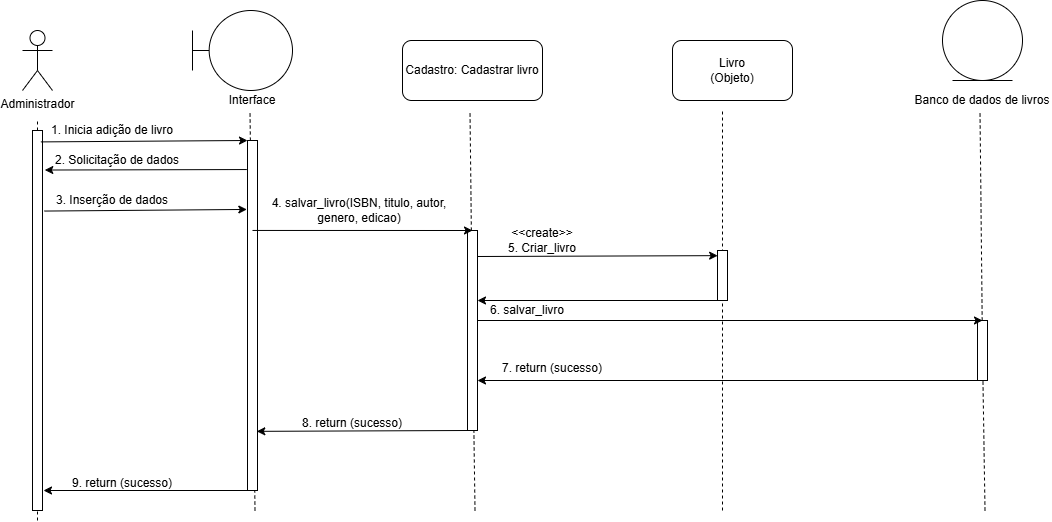

The diagram above was exported from draw.io. Its source (the exported page's mxGraphModel, read from the mxfile embedded in the PNG):
<mxGraphModel dx="2335" dy="1513" grid="1" gridSize="10" guides="1" tooltips="1" connect="1" arrows="1" fold="1" page="1" pageScale="1" pageWidth="827" pageHeight="1169" math="0" shadow="0">
  <root>
    <mxCell id="0" />
    <mxCell id="1" parent="0" />
    <mxCell id="yS5L-0ofrk8rDkfDsShv-2" parent="1" style="shape=umlActor;verticalLabelPosition=bottom;verticalAlign=top;html=1;" value="Administrador" vertex="1">
      <mxGeometry height="60" width="30" x="80" y="50" as="geometry" />
    </mxCell>
    <mxCell id="yS5L-0ofrk8rDkfDsShv-4" edge="1" parent="1" source="yS5L-0ofrk8rDkfDsShv-15" style="endArrow=none;dashed=1;html=1;rounded=0;" value="">
      <mxGeometry height="50" relative="1" width="50" as="geometry">
        <mxPoint x="100" y="540" as="sourcePoint" />
        <mxPoint x="95" y="140" as="targetPoint" />
      </mxGeometry>
    </mxCell>
    <mxCell id="yS5L-0ofrk8rDkfDsShv-5" parent="1" style="shape=umlBoundary;whiteSpace=wrap;html=1;" value="" vertex="1">
      <mxGeometry height="80" width="100" x="250" y="30" as="geometry" />
    </mxCell>
    <mxCell id="yS5L-0ofrk8rDkfDsShv-6" parent="1" style="rounded=1;whiteSpace=wrap;html=1;" value="Cadastro: Cadastrar livro" vertex="1">
      <mxGeometry height="60" width="140" x="460" y="60" as="geometry" />
    </mxCell>
    <mxCell id="yS5L-0ofrk8rDkfDsShv-7" parent="1" style="rounded=1;whiteSpace=wrap;html=1;" value="Livro&lt;div&gt;(Objeto)&lt;/div&gt;" vertex="1">
      <mxGeometry height="60" width="120" x="730" y="60" as="geometry" />
    </mxCell>
    <mxCell id="yS5L-0ofrk8rDkfDsShv-8" parent="1" style="ellipse;shape=umlEntity;whiteSpace=wrap;html=1;" value="" vertex="1">
      <mxGeometry height="80" width="80" x="1000" y="20" as="geometry" />
    </mxCell>
    <mxCell id="yS5L-0ofrk8rDkfDsShv-9" parent="1" style="text;html=1;whiteSpace=wrap;strokeColor=none;fillColor=none;align=center;verticalAlign=middle;rounded=0;" value="Interface" vertex="1">
      <mxGeometry height="20" width="60" x="280" y="110" as="geometry" />
    </mxCell>
    <mxCell id="yS5L-0ofrk8rDkfDsShv-10" parent="1" style="text;html=1;whiteSpace=wrap;strokeColor=none;fillColor=none;align=center;verticalAlign=middle;rounded=0;" value="Banco de dados de&amp;nbsp;&lt;span style=&quot;background-color: transparent; color: light-dark(rgb(0, 0, 0), rgb(255, 255, 255));&quot;&gt;livros&lt;/span&gt;" vertex="1">
      <mxGeometry height="20" width="140" x="970" y="110" as="geometry" />
    </mxCell>
    <mxCell id="yS5L-0ofrk8rDkfDsShv-11" edge="1" parent="1" source="yS5L-0ofrk8rDkfDsShv-17" style="endArrow=none;dashed=1;html=1;rounded=0;" value="">
      <mxGeometry height="50" relative="1" width="50" as="geometry">
        <mxPoint x="312.5" y="530" as="sourcePoint" />
        <mxPoint x="307.5" y="130" as="targetPoint" />
      </mxGeometry>
    </mxCell>
    <mxCell id="yS5L-0ofrk8rDkfDsShv-12" edge="1" parent="1" source="yS5L-0ofrk8rDkfDsShv-25" style="endArrow=none;dashed=1;html=1;rounded=0;" value="">
      <mxGeometry height="50" relative="1" width="50" as="geometry">
        <mxPoint x="532.5" y="530" as="sourcePoint" />
        <mxPoint x="527.5" y="130" as="targetPoint" />
      </mxGeometry>
    </mxCell>
    <mxCell id="yS5L-0ofrk8rDkfDsShv-13" edge="1" parent="1" style="endArrow=none;dashed=1;html=1;rounded=0;" value="">
      <mxGeometry height="50" relative="1" width="50" as="geometry">
        <mxPoint x="780" y="530" as="sourcePoint" />
        <mxPoint x="780" y="130" as="targetPoint" />
      </mxGeometry>
    </mxCell>
    <mxCell id="yS5L-0ofrk8rDkfDsShv-14" edge="1" parent="1" source="yS5L-0ofrk8rDkfDsShv-33" style="endArrow=none;dashed=1;html=1;rounded=0;" value="">
      <mxGeometry height="50" relative="1" width="50" as="geometry">
        <mxPoint x="1042.5" y="530" as="sourcePoint" />
        <mxPoint x="1037.5" y="130" as="targetPoint" />
      </mxGeometry>
    </mxCell>
    <mxCell id="yS5L-0ofrk8rDkfDsShv-16" edge="1" parent="1" style="endArrow=none;dashed=1;html=1;rounded=0;" target="yS5L-0ofrk8rDkfDsShv-15" value="">
      <mxGeometry height="50" relative="1" width="50" as="geometry">
        <mxPoint x="95" y="540" as="sourcePoint" />
        <mxPoint x="95" y="140" as="targetPoint" />
      </mxGeometry>
    </mxCell>
    <mxCell id="yS5L-0ofrk8rDkfDsShv-15" parent="1" style="rounded=0;whiteSpace=wrap;html=1;" value="" vertex="1">
      <mxGeometry height="380" width="10" x="90" y="150" as="geometry" />
    </mxCell>
    <mxCell id="yS5L-0ofrk8rDkfDsShv-18" edge="1" parent="1" style="endArrow=none;dashed=1;html=1;rounded=0;" target="yS5L-0ofrk8rDkfDsShv-17" value="">
      <mxGeometry height="50" relative="1" width="50" as="geometry">
        <mxPoint x="312.5" y="530" as="sourcePoint" />
        <mxPoint x="307.5" y="130" as="targetPoint" />
      </mxGeometry>
    </mxCell>
    <mxCell id="yS5L-0ofrk8rDkfDsShv-17" parent="1" style="rounded=0;whiteSpace=wrap;html=1;" value="" vertex="1">
      <mxGeometry height="350" width="10" x="305" y="160" as="geometry" />
    </mxCell>
    <mxCell id="yS5L-0ofrk8rDkfDsShv-19" edge="1" parent="1" source="yS5L-0ofrk8rDkfDsShv-15" style="endArrow=classic;html=1;rounded=0;exitX=0.838;exitY=0.03;exitDx=0;exitDy=0;entryX=0;entryY=0;entryDx=0;entryDy=0;exitPerimeter=0;" target="yS5L-0ofrk8rDkfDsShv-17" value="">
      <mxGeometry height="50" relative="1" width="50" as="geometry">
        <mxPoint x="350" y="380" as="sourcePoint" />
        <mxPoint x="400" y="330" as="targetPoint" />
      </mxGeometry>
    </mxCell>
    <mxCell id="yS5L-0ofrk8rDkfDsShv-20" parent="1" style="text;html=1;whiteSpace=wrap;strokeColor=none;fillColor=none;align=center;verticalAlign=middle;rounded=0;" value="1. Inicia adição de livro" vertex="1">
      <mxGeometry height="20" width="140" x="100" y="140" as="geometry" />
    </mxCell>
    <mxCell id="yS5L-0ofrk8rDkfDsShv-21" edge="1" parent="1" source="yS5L-0ofrk8rDkfDsShv-17" style="endArrow=classic;html=1;rounded=0;exitX=-0.067;exitY=0.083;exitDx=0;exitDy=0;exitPerimeter=0;entryX=1.233;entryY=0.104;entryDx=0;entryDy=0;entryPerimeter=0;" target="yS5L-0ofrk8rDkfDsShv-15" value="">
      <mxGeometry height="50" relative="1" width="50" as="geometry">
        <mxPoint x="350" y="370" as="sourcePoint" />
        <mxPoint x="400" y="320" as="targetPoint" />
      </mxGeometry>
    </mxCell>
    <mxCell id="yS5L-0ofrk8rDkfDsShv-22" parent="1" style="text;html=1;whiteSpace=wrap;strokeColor=none;fillColor=none;align=center;verticalAlign=middle;rounded=0;" value="2. Solicitação de dados" vertex="1">
      <mxGeometry height="20" width="130" x="110" y="170" as="geometry" />
    </mxCell>
    <mxCell id="yS5L-0ofrk8rDkfDsShv-23" edge="1" parent="1" source="yS5L-0ofrk8rDkfDsShv-15" style="endArrow=classic;html=1;rounded=0;exitX=1.179;exitY=0.212;exitDx=0;exitDy=0;exitPerimeter=0;entryX=-0.067;entryY=0.197;entryDx=0;entryDy=0;entryPerimeter=0;" target="yS5L-0ofrk8rDkfDsShv-17" value="">
      <mxGeometry height="50" relative="1" width="50" as="geometry">
        <mxPoint x="350" y="350" as="sourcePoint" />
        <mxPoint x="400" y="300" as="targetPoint" />
      </mxGeometry>
    </mxCell>
    <mxCell id="yS5L-0ofrk8rDkfDsShv-24" parent="1" style="text;html=1;whiteSpace=wrap;strokeColor=none;fillColor=none;align=center;verticalAlign=middle;rounded=0;" value="3. Inserção de dados" vertex="1">
      <mxGeometry height="20" width="140" x="100" y="210" as="geometry" />
    </mxCell>
    <mxCell id="yS5L-0ofrk8rDkfDsShv-26" edge="1" parent="1" style="endArrow=none;dashed=1;html=1;rounded=0;" target="yS5L-0ofrk8rDkfDsShv-25" value="">
      <mxGeometry height="50" relative="1" width="50" as="geometry">
        <mxPoint x="532.5" y="530" as="sourcePoint" />
        <mxPoint x="527.5" y="130" as="targetPoint" />
      </mxGeometry>
    </mxCell>
    <mxCell id="yS5L-0ofrk8rDkfDsShv-25" parent="1" style="rounded=0;whiteSpace=wrap;html=1;" value="" vertex="1">
      <mxGeometry height="200" width="10" x="525" y="250" as="geometry" />
    </mxCell>
    <mxCell id="yS5L-0ofrk8rDkfDsShv-27" edge="1" parent="1" source="yS5L-0ofrk8rDkfDsShv-17" style="endArrow=classic;html=1;rounded=0;entryX=0.5;entryY=0;entryDx=0;entryDy=0;exitX=0.5;exitY=0.257;exitDx=0;exitDy=0;exitPerimeter=0;" target="yS5L-0ofrk8rDkfDsShv-25" value="">
      <mxGeometry height="50" relative="1" width="50" as="geometry">
        <mxPoint x="580" y="380" as="sourcePoint" />
        <mxPoint x="630" y="330" as="targetPoint" />
      </mxGeometry>
    </mxCell>
    <mxCell id="yS5L-0ofrk8rDkfDsShv-28" parent="1" style="text;html=1;whiteSpace=wrap;strokeColor=none;fillColor=none;align=center;verticalAlign=middle;rounded=0;" value="4. salvar_livro(ISBN, titulo, autor, genero, edicao)" vertex="1">
      <mxGeometry height="20" width="204" x="315" y="220" as="geometry" />
    </mxCell>
    <mxCell id="yS5L-0ofrk8rDkfDsShv-29" parent="1" style="rounded=0;whiteSpace=wrap;html=1;" value="" vertex="1">
      <mxGeometry height="50" width="10" x="775" y="270" as="geometry" />
    </mxCell>
    <mxCell id="yS5L-0ofrk8rDkfDsShv-31" edge="1" parent="1" source="yS5L-0ofrk8rDkfDsShv-25" style="endArrow=classic;html=1;rounded=0;exitX=0.974;exitY=0.13;exitDx=0;exitDy=0;exitPerimeter=0;entryX=0.014;entryY=0.103;entryDx=0;entryDy=0;entryPerimeter=0;" target="yS5L-0ofrk8rDkfDsShv-29" value="">
      <mxGeometry height="50" relative="1" width="50" as="geometry">
        <mxPoint x="580" y="350" as="sourcePoint" />
        <mxPoint x="630" y="300" as="targetPoint" />
      </mxGeometry>
    </mxCell>
    <mxCell id="yS5L-0ofrk8rDkfDsShv-32" parent="1" style="text;html=1;whiteSpace=wrap;strokeColor=none;fillColor=none;align=center;verticalAlign=middle;rounded=0;" value="&lt;div&gt;&amp;lt;&amp;lt;create&amp;gt;&amp;gt;&lt;/div&gt;5. Criar_livro" vertex="1">
      <mxGeometry height="20" width="100" x="550" y="250" as="geometry" />
    </mxCell>
    <mxCell id="yS5L-0ofrk8rDkfDsShv-34" edge="1" parent="1" style="endArrow=none;dashed=1;html=1;rounded=0;" target="yS5L-0ofrk8rDkfDsShv-33" value="">
      <mxGeometry height="50" relative="1" width="50" as="geometry">
        <mxPoint x="1042.5" y="530" as="sourcePoint" />
        <mxPoint x="1037.5" y="130" as="targetPoint" />
      </mxGeometry>
    </mxCell>
    <mxCell id="yS5L-0ofrk8rDkfDsShv-33" parent="1" style="rounded=0;whiteSpace=wrap;html=1;" value="" vertex="1">
      <mxGeometry height="60" width="10" x="1035" y="340" as="geometry" />
    </mxCell>
    <mxCell id="yS5L-0ofrk8rDkfDsShv-35" edge="1" parent="1" source="yS5L-0ofrk8rDkfDsShv-36" style="endArrow=classic;html=1;rounded=0;exitX=0;exitY=1;exitDx=0;exitDy=0;" value="">
      <mxGeometry height="50" relative="1" width="50" as="geometry">
        <mxPoint x="730" y="330" as="sourcePoint" />
        <mxPoint x="1040" y="340" as="targetPoint" />
      </mxGeometry>
    </mxCell>
    <mxCell id="yS5L-0ofrk8rDkfDsShv-36" parent="1" style="text;html=1;whiteSpace=wrap;strokeColor=none;fillColor=none;align=center;verticalAlign=middle;rounded=0;" value="6. salvar_livro" vertex="1">
      <mxGeometry height="20" width="100" x="535" y="320" as="geometry" />
    </mxCell>
    <mxCell id="yS5L-0ofrk8rDkfDsShv-37" edge="1" parent="1" source="yS5L-0ofrk8rDkfDsShv-33" style="endArrow=classic;html=1;rounded=0;exitX=0;exitY=1;exitDx=0;exitDy=0;entryX=1;entryY=0.75;entryDx=0;entryDy=0;" target="yS5L-0ofrk8rDkfDsShv-25" value="">
      <mxGeometry height="50" relative="1" width="50" as="geometry">
        <mxPoint x="950" y="410" as="sourcePoint" />
        <mxPoint x="780" y="270" as="targetPoint" />
      </mxGeometry>
    </mxCell>
    <mxCell id="yS5L-0ofrk8rDkfDsShv-38" parent="1" style="text;html=1;whiteSpace=wrap;strokeColor=none;fillColor=none;align=center;verticalAlign=middle;rounded=0;" value="7. return (sucesso)" vertex="1">
      <mxGeometry height="15" width="140" x="540" y="380" as="geometry" />
    </mxCell>
    <mxCell id="yS5L-0ofrk8rDkfDsShv-39" edge="1" parent="1" source="yS5L-0ofrk8rDkfDsShv-25" style="endArrow=classic;html=1;rounded=0;exitX=0;exitY=1;exitDx=0;exitDy=0;entryX=0.929;entryY=0.831;entryDx=0;entryDy=0;entryPerimeter=0;" target="yS5L-0ofrk8rDkfDsShv-17" value="">
      <mxGeometry height="50" relative="1" width="50" as="geometry">
        <mxPoint x="390" y="300" as="sourcePoint" />
        <mxPoint x="440" y="250" as="targetPoint" />
      </mxGeometry>
    </mxCell>
    <mxCell id="yS5L-0ofrk8rDkfDsShv-40" parent="1" style="text;html=1;whiteSpace=wrap;strokeColor=none;fillColor=none;align=center;verticalAlign=middle;rounded=0;" value="8. return (sucesso)" vertex="1">
      <mxGeometry height="15" width="140" x="340" y="435" as="geometry" />
    </mxCell>
    <mxCell id="yS5L-0ofrk8rDkfDsShv-41" edge="1" parent="1" source="yS5L-0ofrk8rDkfDsShv-17" style="endArrow=classic;html=1;rounded=0;exitX=0.5;exitY=1;exitDx=0;exitDy=0;" value="">
      <mxGeometry height="50" relative="1" width="50" as="geometry">
        <mxPoint x="390" y="300" as="sourcePoint" />
        <mxPoint x="101" y="510" as="targetPoint" />
      </mxGeometry>
    </mxCell>
    <mxCell id="yS5L-0ofrk8rDkfDsShv-42" parent="1" style="text;html=1;whiteSpace=wrap;strokeColor=none;fillColor=none;align=center;verticalAlign=middle;rounded=0;" value="9. return (sucesso)" vertex="1">
      <mxGeometry height="15" width="140" x="110" y="495" as="geometry" />
    </mxCell>
    <mxCell id="-Y1gImkTuAWLXxipJ48z-1" edge="1" parent="1" source="yS5L-0ofrk8rDkfDsShv-29" style="endArrow=classic;html=1;rounded=0;exitX=0.25;exitY=1;exitDx=0;exitDy=0;" value="">
      <mxGeometry height="50" relative="1" width="50" as="geometry">
        <mxPoint x="560" y="310" as="sourcePoint" />
        <mxPoint x="535" y="320" as="targetPoint" />
      </mxGeometry>
    </mxCell>
  </root>
</mxGraphModel>